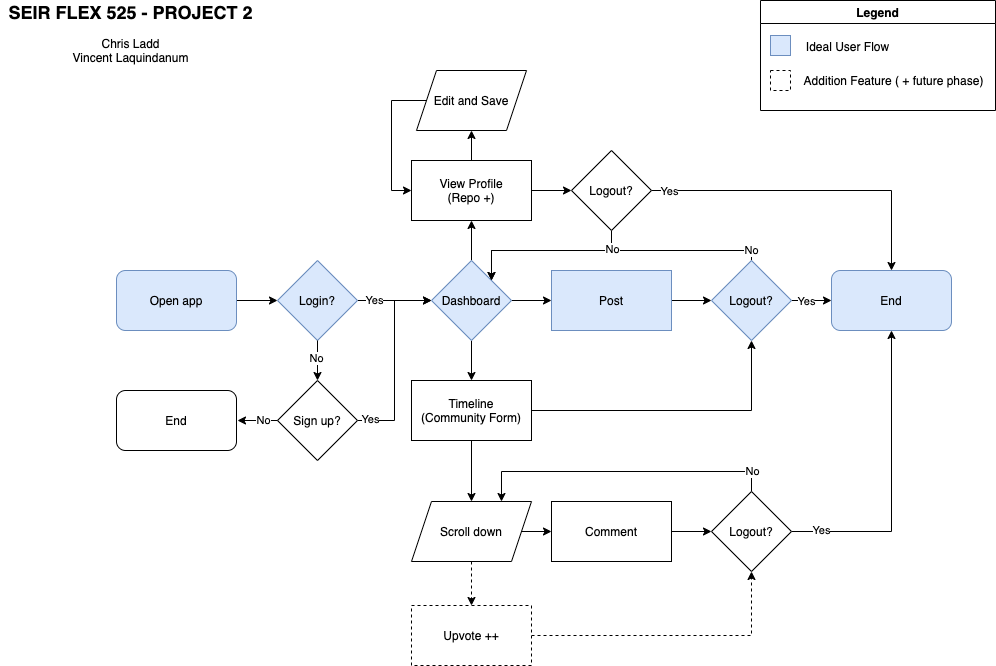

The diagram above was exported from draw.io. Its source (the exported page's mxGraphModel, read from the mxfile embedded in the PNG):
<mxGraphModel dx="567" dy="493" grid="1" gridSize="10" guides="1" tooltips="1" connect="1" arrows="1" fold="1" page="1" pageScale="1" pageWidth="1100" pageHeight="850" math="0" shadow="0" extFonts="Permanent Marker^https://fonts.googleapis.com/css?family=Permanent+Marker">
  <root>
    <mxCell id="0" />
    <mxCell id="1" parent="0" />
    <mxCell id="pFucj1_tWycOY3zOY87X-6" style="edgeStyle=orthogonalEdgeStyle;rounded=0;orthogonalLoop=1;jettySize=auto;html=1;exitX=1;exitY=0.5;exitDx=0;exitDy=0;entryX=0;entryY=0.5;entryDx=0;entryDy=0;" parent="1" source="pFucj1_tWycOY3zOY87X-1" target="pFucj1_tWycOY3zOY87X-2" edge="1">
      <mxGeometry relative="1" as="geometry" />
    </mxCell>
    <mxCell id="pFucj1_tWycOY3zOY87X-1" value="Open app" style="rounded=1;whiteSpace=wrap;html=1;fillColor=#dae8fc;strokeColor=#6c8ebf;" parent="1" vertex="1">
      <mxGeometry x="156" y="310" width="120" height="60" as="geometry" />
    </mxCell>
    <mxCell id="pFucj1_tWycOY3zOY87X-11" style="edgeStyle=orthogonalEdgeStyle;rounded=0;orthogonalLoop=1;jettySize=auto;html=1;exitX=1;exitY=0.5;exitDx=0;exitDy=0;entryX=0;entryY=0.5;entryDx=0;entryDy=0;" parent="1" source="pFucj1_tWycOY3zOY87X-2" target="pFucj1_tWycOY3zOY87X-10" edge="1">
      <mxGeometry relative="1" as="geometry" />
    </mxCell>
    <mxCell id="pFucj1_tWycOY3zOY87X-61" value="Yes" style="edgeLabel;html=1;align=center;verticalAlign=middle;resizable=0;points=[];" parent="pFucj1_tWycOY3zOY87X-11" vertex="1" connectable="0">
      <mxGeometry x="-0.5657" y="1" relative="1" as="geometry">
        <mxPoint as="offset" />
      </mxGeometry>
    </mxCell>
    <mxCell id="pFucj1_tWycOY3zOY87X-2" value="Login?" style="rhombus;whiteSpace=wrap;html=1;fillColor=#dae8fc;strokeColor=#6c8ebf;" parent="1" vertex="1">
      <mxGeometry x="317" y="300" width="80" height="80" as="geometry" />
    </mxCell>
    <mxCell id="pFucj1_tWycOY3zOY87X-56" style="edgeStyle=orthogonalEdgeStyle;rounded=0;orthogonalLoop=1;jettySize=auto;html=1;exitX=1;exitY=0.5;exitDx=0;exitDy=0;entryX=0;entryY=0.5;entryDx=0;entryDy=0;" parent="1" source="pFucj1_tWycOY3zOY87X-4" target="pFucj1_tWycOY3zOY87X-10" edge="1">
      <mxGeometry relative="1" as="geometry" />
    </mxCell>
    <mxCell id="pFucj1_tWycOY3zOY87X-59" value="Yes" style="edgeLabel;html=1;align=center;verticalAlign=middle;resizable=0;points=[];" parent="pFucj1_tWycOY3zOY87X-56" vertex="1" connectable="0">
      <mxGeometry x="-0.8941" relative="1" as="geometry">
        <mxPoint x="2" y="-2" as="offset" />
      </mxGeometry>
    </mxCell>
    <mxCell id="pFucj1_tWycOY3zOY87X-4" value="Sign up?" style="rhombus;whiteSpace=wrap;html=1;" parent="1" vertex="1">
      <mxGeometry x="317" y="420" width="80" height="80" as="geometry" />
    </mxCell>
    <mxCell id="pFucj1_tWycOY3zOY87X-5" value="" style="endArrow=classic;html=1;exitX=0.5;exitY=1;exitDx=0;exitDy=0;entryX=0.5;entryY=0;entryDx=0;entryDy=0;" parent="1" source="pFucj1_tWycOY3zOY87X-2" target="pFucj1_tWycOY3zOY87X-4" edge="1">
      <mxGeometry width="50" height="50" relative="1" as="geometry">
        <mxPoint x="257" y="470" as="sourcePoint" />
        <mxPoint x="307" y="420" as="targetPoint" />
      </mxGeometry>
    </mxCell>
    <mxCell id="pFucj1_tWycOY3zOY87X-51" value="No" style="edgeLabel;html=1;align=center;verticalAlign=middle;resizable=0;points=[];" parent="pFucj1_tWycOY3zOY87X-5" vertex="1" connectable="0">
      <mxGeometry x="-0.15" y="-2" relative="1" as="geometry">
        <mxPoint as="offset" />
      </mxGeometry>
    </mxCell>
    <mxCell id="pFucj1_tWycOY3zOY87X-8" value="" style="endArrow=classic;html=1;exitX=0;exitY=0.5;exitDx=0;exitDy=0;" parent="1" source="pFucj1_tWycOY3zOY87X-4" edge="1">
      <mxGeometry width="50" height="50" relative="1" as="geometry">
        <mxPoint x="257" y="470" as="sourcePoint" />
        <mxPoint x="277" y="460" as="targetPoint" />
      </mxGeometry>
    </mxCell>
    <mxCell id="pFucj1_tWycOY3zOY87X-55" value="No" style="edgeLabel;html=1;align=center;verticalAlign=middle;resizable=0;points=[];" parent="pFucj1_tWycOY3zOY87X-8" vertex="1" connectable="0">
      <mxGeometry x="-0.25" y="-1" relative="1" as="geometry">
        <mxPoint as="offset" />
      </mxGeometry>
    </mxCell>
    <mxCell id="pFucj1_tWycOY3zOY87X-9" value="End" style="rounded=1;whiteSpace=wrap;html=1;" parent="1" vertex="1">
      <mxGeometry x="156" y="430" width="120" height="60" as="geometry" />
    </mxCell>
    <mxCell id="pFucj1_tWycOY3zOY87X-24" style="edgeStyle=orthogonalEdgeStyle;rounded=0;orthogonalLoop=1;jettySize=auto;html=1;exitX=1;exitY=0.5;exitDx=0;exitDy=0;entryX=0;entryY=0.5;entryDx=0;entryDy=0;" parent="1" source="pFucj1_tWycOY3zOY87X-10" target="pFucj1_tWycOY3zOY87X-12" edge="1">
      <mxGeometry relative="1" as="geometry" />
    </mxCell>
    <mxCell id="pFucj1_tWycOY3zOY87X-29" style="edgeStyle=orthogonalEdgeStyle;rounded=0;orthogonalLoop=1;jettySize=auto;html=1;exitX=0.5;exitY=0;exitDx=0;exitDy=0;entryX=0.5;entryY=1;entryDx=0;entryDy=0;" parent="1" source="pFucj1_tWycOY3zOY87X-10" target="pFucj1_tWycOY3zOY87X-14" edge="1">
      <mxGeometry relative="1" as="geometry" />
    </mxCell>
    <mxCell id="i3hwomeKPxsGy_jzgvrF-3" style="edgeStyle=orthogonalEdgeStyle;rounded=0;orthogonalLoop=1;jettySize=auto;html=1;entryX=0.5;entryY=0;entryDx=0;entryDy=0;" parent="1" source="pFucj1_tWycOY3zOY87X-10" target="i3hwomeKPxsGy_jzgvrF-1" edge="1">
      <mxGeometry relative="1" as="geometry" />
    </mxCell>
    <mxCell id="pFucj1_tWycOY3zOY87X-10" value="Dashboard" style="rhombus;whiteSpace=wrap;html=1;fillColor=#dae8fc;strokeColor=#6c8ebf;" parent="1" vertex="1">
      <mxGeometry x="471" y="300" width="80" height="80" as="geometry" />
    </mxCell>
    <mxCell id="pFucj1_tWycOY3zOY87X-26" style="edgeStyle=orthogonalEdgeStyle;rounded=0;orthogonalLoop=1;jettySize=auto;html=1;exitX=1;exitY=0.5;exitDx=0;exitDy=0;entryX=0;entryY=0.5;entryDx=0;entryDy=0;" parent="1" source="pFucj1_tWycOY3zOY87X-12" target="pFucj1_tWycOY3zOY87X-25" edge="1">
      <mxGeometry relative="1" as="geometry" />
    </mxCell>
    <mxCell id="pFucj1_tWycOY3zOY87X-12" value="Post" style="rounded=0;whiteSpace=wrap;html=1;fillColor=#dae8fc;strokeColor=#6c8ebf;" parent="1" vertex="1">
      <mxGeometry x="591" y="310" width="120" height="60" as="geometry" />
    </mxCell>
    <mxCell id="pFucj1_tWycOY3zOY87X-32" style="edgeStyle=orthogonalEdgeStyle;rounded=0;orthogonalLoop=1;jettySize=auto;html=1;exitX=0.5;exitY=0;exitDx=0;exitDy=0;entryX=0.5;entryY=1;entryDx=0;entryDy=0;" parent="1" source="pFucj1_tWycOY3zOY87X-14" target="pFucj1_tWycOY3zOY87X-19" edge="1">
      <mxGeometry relative="1" as="geometry" />
    </mxCell>
    <mxCell id="pFucj1_tWycOY3zOY87X-36" style="edgeStyle=orthogonalEdgeStyle;rounded=0;orthogonalLoop=1;jettySize=auto;html=1;exitX=1;exitY=0.5;exitDx=0;exitDy=0;entryX=0;entryY=0.5;entryDx=0;entryDy=0;" parent="1" source="pFucj1_tWycOY3zOY87X-14" target="pFucj1_tWycOY3zOY87X-35" edge="1">
      <mxGeometry relative="1" as="geometry" />
    </mxCell>
    <mxCell id="pFucj1_tWycOY3zOY87X-14" value="View Profile&lt;br&gt;(Repo +)" style="rounded=0;whiteSpace=wrap;html=1;" parent="1" vertex="1">
      <mxGeometry x="451" y="200" width="120" height="60" as="geometry" />
    </mxCell>
    <mxCell id="pFucj1_tWycOY3zOY87X-34" style="edgeStyle=orthogonalEdgeStyle;rounded=0;orthogonalLoop=1;jettySize=auto;html=1;exitX=0;exitY=0.5;exitDx=0;exitDy=0;entryX=0;entryY=0.5;entryDx=0;entryDy=0;" parent="1" source="pFucj1_tWycOY3zOY87X-19" target="pFucj1_tWycOY3zOY87X-14" edge="1">
      <mxGeometry relative="1" as="geometry">
        <Array as="points">
          <mxPoint x="431" y="140" />
          <mxPoint x="431" y="230" />
        </Array>
      </mxGeometry>
    </mxCell>
    <mxCell id="pFucj1_tWycOY3zOY87X-19" value="Edit and Save" style="shape=parallelogram;perimeter=parallelogramPerimeter;whiteSpace=wrap;html=1;fixedSize=1;" parent="1" vertex="1">
      <mxGeometry x="456" y="110" width="110" height="60" as="geometry" />
    </mxCell>
    <mxCell id="pFucj1_tWycOY3zOY87X-23" value="End" style="rounded=1;whiteSpace=wrap;html=1;fillColor=#dae8fc;strokeColor=#6c8ebf;" parent="1" vertex="1">
      <mxGeometry x="871" y="310" width="120" height="60" as="geometry" />
    </mxCell>
    <mxCell id="pFucj1_tWycOY3zOY87X-27" style="edgeStyle=orthogonalEdgeStyle;rounded=0;orthogonalLoop=1;jettySize=auto;html=1;exitX=1;exitY=0.5;exitDx=0;exitDy=0;entryX=0;entryY=0.5;entryDx=0;entryDy=0;" parent="1" source="pFucj1_tWycOY3zOY87X-25" target="pFucj1_tWycOY3zOY87X-23" edge="1">
      <mxGeometry relative="1" as="geometry" />
    </mxCell>
    <mxCell id="pFucj1_tWycOY3zOY87X-64" value="Yes" style="edgeLabel;html=1;align=center;verticalAlign=middle;resizable=0;points=[];" parent="pFucj1_tWycOY3zOY87X-27" vertex="1" connectable="0">
      <mxGeometry x="-0.4143" relative="1" as="geometry">
        <mxPoint x="2" as="offset" />
      </mxGeometry>
    </mxCell>
    <mxCell id="pFucj1_tWycOY3zOY87X-37" style="edgeStyle=orthogonalEdgeStyle;rounded=0;orthogonalLoop=1;jettySize=auto;html=1;exitX=0.5;exitY=0;exitDx=0;exitDy=0;entryX=1;entryY=0;entryDx=0;entryDy=0;" parent="1" source="pFucj1_tWycOY3zOY87X-25" target="pFucj1_tWycOY3zOY87X-10" edge="1">
      <mxGeometry relative="1" as="geometry">
        <Array as="points">
          <mxPoint x="791" y="290" />
          <mxPoint x="531" y="290" />
        </Array>
      </mxGeometry>
    </mxCell>
    <mxCell id="pFucj1_tWycOY3zOY87X-65" value="No" style="edgeLabel;html=1;align=center;verticalAlign=middle;resizable=0;points=[];" parent="pFucj1_tWycOY3zOY87X-37" vertex="1" connectable="0">
      <mxGeometry x="-0.8019" y="-1" relative="1" as="geometry">
        <mxPoint x="19" as="offset" />
      </mxGeometry>
    </mxCell>
    <mxCell id="pFucj1_tWycOY3zOY87X-25" value="Logout?" style="rhombus;whiteSpace=wrap;html=1;fillColor=#dae8fc;strokeColor=#6c8ebf;" parent="1" vertex="1">
      <mxGeometry x="751" y="300" width="80" height="80" as="geometry" />
    </mxCell>
    <mxCell id="pFucj1_tWycOY3zOY87X-38" style="edgeStyle=orthogonalEdgeStyle;rounded=0;orthogonalLoop=1;jettySize=auto;html=1;exitX=0.5;exitY=1;exitDx=0;exitDy=0;entryX=1;entryY=0;entryDx=0;entryDy=0;" parent="1" source="pFucj1_tWycOY3zOY87X-35" target="pFucj1_tWycOY3zOY87X-10" edge="1">
      <mxGeometry relative="1" as="geometry">
        <mxPoint x="651" y="290" as="targetPoint" />
        <Array as="points">
          <mxPoint x="651" y="290" />
          <mxPoint x="531" y="290" />
        </Array>
      </mxGeometry>
    </mxCell>
    <mxCell id="pFucj1_tWycOY3zOY87X-63" value="No" style="edgeLabel;html=1;align=center;verticalAlign=middle;resizable=0;points=[];" parent="pFucj1_tWycOY3zOY87X-38" vertex="1" connectable="0">
      <mxGeometry x="-0.879" relative="1" as="geometry">
        <mxPoint y="8" as="offset" />
      </mxGeometry>
    </mxCell>
    <mxCell id="pFucj1_tWycOY3zOY87X-53" style="edgeStyle=orthogonalEdgeStyle;rounded=0;orthogonalLoop=1;jettySize=auto;html=1;entryX=0.5;entryY=0;entryDx=0;entryDy=0;" parent="1" source="pFucj1_tWycOY3zOY87X-35" target="pFucj1_tWycOY3zOY87X-23" edge="1">
      <mxGeometry relative="1" as="geometry" />
    </mxCell>
    <mxCell id="pFucj1_tWycOY3zOY87X-62" value="Yes" style="edgeLabel;html=1;align=center;verticalAlign=middle;resizable=0;points=[];" parent="pFucj1_tWycOY3zOY87X-53" vertex="1" connectable="0">
      <mxGeometry x="-0.8911" relative="1" as="geometry">
        <mxPoint as="offset" />
      </mxGeometry>
    </mxCell>
    <mxCell id="pFucj1_tWycOY3zOY87X-35" value="Logout?" style="rhombus;whiteSpace=wrap;html=1;" parent="1" vertex="1">
      <mxGeometry x="611" y="190" width="80" height="80" as="geometry" />
    </mxCell>
    <mxCell id="pFucj1_tWycOY3zOY87X-43" style="edgeStyle=orthogonalEdgeStyle;rounded=0;orthogonalLoop=1;jettySize=auto;html=1;exitX=1;exitY=0.5;exitDx=0;exitDy=0;entryX=0;entryY=0.5;entryDx=0;entryDy=0;" parent="1" source="pFucj1_tWycOY3zOY87X-39" target="pFucj1_tWycOY3zOY87X-42" edge="1">
      <mxGeometry relative="1" as="geometry" />
    </mxCell>
    <mxCell id="pFucj1_tWycOY3zOY87X-45" style="edgeStyle=orthogonalEdgeStyle;rounded=0;orthogonalLoop=1;jettySize=auto;html=1;exitX=0.5;exitY=1;exitDx=0;exitDy=0;entryX=0.5;entryY=0;entryDx=0;entryDy=0;dashed=1;" parent="1" source="pFucj1_tWycOY3zOY87X-39" target="pFucj1_tWycOY3zOY87X-44" edge="1">
      <mxGeometry relative="1" as="geometry" />
    </mxCell>
    <mxCell id="pFucj1_tWycOY3zOY87X-39" value="Scroll down" style="shape=parallelogram;perimeter=parallelogramPerimeter;whiteSpace=wrap;html=1;fixedSize=1;" parent="1" vertex="1">
      <mxGeometry x="451" y="541" width="120" height="60" as="geometry" />
    </mxCell>
    <mxCell id="pFucj1_tWycOY3zOY87X-48" style="edgeStyle=orthogonalEdgeStyle;rounded=0;orthogonalLoop=1;jettySize=auto;html=1;entryX=0;entryY=0.5;entryDx=0;entryDy=0;" parent="1" source="pFucj1_tWycOY3zOY87X-42" target="pFucj1_tWycOY3zOY87X-46" edge="1">
      <mxGeometry relative="1" as="geometry" />
    </mxCell>
    <mxCell id="pFucj1_tWycOY3zOY87X-42" value="Comment" style="rounded=0;whiteSpace=wrap;html=1;" parent="1" vertex="1">
      <mxGeometry x="591" y="541" width="120" height="60" as="geometry" />
    </mxCell>
    <mxCell id="pFucj1_tWycOY3zOY87X-50" style="edgeStyle=orthogonalEdgeStyle;rounded=0;orthogonalLoop=1;jettySize=auto;html=1;exitX=1;exitY=0.5;exitDx=0;exitDy=0;entryX=0.5;entryY=1;entryDx=0;entryDy=0;dashed=1;" parent="1" source="pFucj1_tWycOY3zOY87X-44" target="pFucj1_tWycOY3zOY87X-46" edge="1">
      <mxGeometry relative="1" as="geometry" />
    </mxCell>
    <mxCell id="pFucj1_tWycOY3zOY87X-44" value="Upvote ++" style="rounded=0;whiteSpace=wrap;html=1;dashed=1;" parent="1" vertex="1">
      <mxGeometry x="451" y="645" width="120" height="60" as="geometry" />
    </mxCell>
    <mxCell id="pFucj1_tWycOY3zOY87X-47" style="edgeStyle=orthogonalEdgeStyle;rounded=0;orthogonalLoop=1;jettySize=auto;html=1;entryX=0.5;entryY=1;entryDx=0;entryDy=0;" parent="1" source="pFucj1_tWycOY3zOY87X-46" target="pFucj1_tWycOY3zOY87X-23" edge="1">
      <mxGeometry relative="1" as="geometry" />
    </mxCell>
    <mxCell id="pFucj1_tWycOY3zOY87X-67" value="Yes" style="edgeLabel;html=1;align=center;verticalAlign=middle;resizable=0;points=[];" parent="pFucj1_tWycOY3zOY87X-47" vertex="1" connectable="0">
      <mxGeometry x="-0.7925" y="-1" relative="1" as="geometry">
        <mxPoint x="-2" y="-3" as="offset" />
      </mxGeometry>
    </mxCell>
    <mxCell id="pFucj1_tWycOY3zOY87X-49" style="edgeStyle=orthogonalEdgeStyle;rounded=0;orthogonalLoop=1;jettySize=auto;html=1;exitX=0.5;exitY=0;exitDx=0;exitDy=0;entryX=0.75;entryY=0;entryDx=0;entryDy=0;" parent="1" source="pFucj1_tWycOY3zOY87X-46" target="pFucj1_tWycOY3zOY87X-39" edge="1">
      <mxGeometry relative="1" as="geometry" />
    </mxCell>
    <mxCell id="pFucj1_tWycOY3zOY87X-66" value="No" style="edgeLabel;html=1;align=center;verticalAlign=middle;resizable=0;points=[];" parent="pFucj1_tWycOY3zOY87X-49" vertex="1" connectable="0">
      <mxGeometry x="-0.9067" relative="1" as="geometry">
        <mxPoint y="-7" as="offset" />
      </mxGeometry>
    </mxCell>
    <mxCell id="pFucj1_tWycOY3zOY87X-46" value="Logout?" style="rhombus;whiteSpace=wrap;html=1;" parent="1" vertex="1">
      <mxGeometry x="751" y="531" width="80" height="80" as="geometry" />
    </mxCell>
    <mxCell id="pFucj1_tWycOY3zOY87X-70" value="Legend" style="swimlane;" parent="1" vertex="1">
      <mxGeometry x="800" y="40" width="235" height="110" as="geometry" />
    </mxCell>
    <mxCell id="pFucj1_tWycOY3zOY87X-71" value="" style="whiteSpace=wrap;html=1;aspect=fixed;fillColor=#dae8fc;strokeColor=#6c8ebf;" parent="pFucj1_tWycOY3zOY87X-70" vertex="1">
      <mxGeometry x="10" y="35" width="20" height="20" as="geometry" />
    </mxCell>
    <mxCell id="pFucj1_tWycOY3zOY87X-72" value="Ideal User Flow" style="text;html=1;align=center;verticalAlign=middle;resizable=0;points=[];autosize=1;strokeColor=none;" parent="pFucj1_tWycOY3zOY87X-70" vertex="1">
      <mxGeometry x="37" y="36" width="100" height="20" as="geometry" />
    </mxCell>
    <mxCell id="pFucj1_tWycOY3zOY87X-74" value="" style="whiteSpace=wrap;html=1;aspect=fixed;dashed=1;" parent="pFucj1_tWycOY3zOY87X-70" vertex="1">
      <mxGeometry x="10" y="70" width="20" height="20" as="geometry" />
    </mxCell>
    <mxCell id="pFucj1_tWycOY3zOY87X-76" value="Addition Feature ( + future phase)" style="text;html=1;align=center;verticalAlign=middle;resizable=0;points=[];autosize=1;strokeColor=none;" parent="pFucj1_tWycOY3zOY87X-70" vertex="1">
      <mxGeometry x="33" y="70" width="200" height="20" as="geometry" />
    </mxCell>
    <mxCell id="0GSCNrnkUxhobOUBqcyZ-1" value="&lt;b&gt;&lt;font style=&quot;font-size: 18px&quot;&gt;SEIR FLEX 525 - PROJECT 2&lt;/font&gt;&lt;br&gt;&lt;/b&gt;&lt;br&gt;Chris Ladd&lt;br&gt;Vincent Laquindanum&lt;br&gt;&lt;span style=&quot;color: rgba(0 , 0 , 0 , 0) ; font-family: monospace ; font-size: 0px&quot;&gt;%3CmxGraphModel%3E%3Croot%3E%3CmxCell%20id%3D%220%22%2F%3E%3CmxCell%20id%3D%221%22%20parent%3D%220%22%2F%3E%3CmxCell%20id%3D%222%22%20value%3D%22SEIR%20FLEX%20525%20-%20PROJECT%202%26lt%3Bbr%26gt%3B%26lt%3Bbr%26gt%3BVincent%20Laquindanum%26lt%3Bbr%26gt%3BChris%20Ladd%22%20style%3D%22text%3Bhtml%3D1%3Balign%3Dcenter%3BverticalAlign%3Dmiddle%3Bresizable%3D0%3Bpoints%3D%5B%5D%3Bautosize%3D1%3BstrokeColor%3Dnone%3B%22%20vertex%3D%221%22%20parent%3D%221%22%3E%3CmxGeometry%20x%3D%2240%22%20y%3D%2217%22%20width%3D%22180%22%20height%3D%2260%22%20as%3D%22geometry%22%2F%3E%3C%2FmxCell%3E%3C%2Froot%3E%3C%2FmxGraphModel%3E&lt;/span&gt;&lt;span style=&quot;color: rgba(0 , 0 , 0 , 0) ; font-family: monospace ; font-size: 0px&quot;&gt;%3CmxGraphModel%3E%3Croot%3E%3CmxCell%20id%3D%220%22%2F%3E%3CmxCell%20id%3D%221%22%20parent%3D%220%22%2F%3E%3CmxCell%20id%3D%222%22%20value%3D%22SEIR%20FLEX%20525%20-%20PROJECT%202%26lt%3Bbr%26gt%3B%26lt%3Bbr%26gt%3BVincent%20Laquindanum%26lt%3Bbr%26gt%3BChris%20Ladd%22%20style%3D%22text%3Bhtml%3D1%3Balign%3Dcenter%3BverticalAlign%3Dmiddle%3Bresizable%3D0%3Bpoints%3D%5B%5D%3Bautosize%3D1%3BstrokeColor%3Dnone%3B%22%20vertex%3D%221%22%20parent%3D%221%22%3E%3CmxGeometry%20x%3D%2240%22%20y%3D%2217%22%20width%3D%22180%22%20height%3D%2260%22%20as%3D%22geometry%22%2F%3E%3C%2FmxCell%3E%3C%2Froot%3E%3C%2FmxGraphModel%3E&lt;/span&gt;" style="text;html=1;align=center;verticalAlign=middle;resizable=0;points=[];autosize=1;strokeColor=none;" parent="1" vertex="1">
      <mxGeometry x="40" y="40" width="260" height="80" as="geometry" />
    </mxCell>
    <mxCell id="i3hwomeKPxsGy_jzgvrF-4" value="" style="edgeStyle=orthogonalEdgeStyle;rounded=0;orthogonalLoop=1;jettySize=auto;html=1;" parent="1" source="i3hwomeKPxsGy_jzgvrF-1" target="pFucj1_tWycOY3zOY87X-39" edge="1">
      <mxGeometry relative="1" as="geometry" />
    </mxCell>
    <mxCell id="i3hwomeKPxsGy_jzgvrF-5" style="edgeStyle=orthogonalEdgeStyle;rounded=0;orthogonalLoop=1;jettySize=auto;html=1;entryX=0.5;entryY=1;entryDx=0;entryDy=0;" parent="1" source="i3hwomeKPxsGy_jzgvrF-1" target="pFucj1_tWycOY3zOY87X-25" edge="1">
      <mxGeometry relative="1" as="geometry" />
    </mxCell>
    <mxCell id="i3hwomeKPxsGy_jzgvrF-1" value="Timeline&lt;br&gt;(Community Form)" style="rounded=0;whiteSpace=wrap;html=1;" parent="1" vertex="1">
      <mxGeometry x="451" y="420" width="120" height="60" as="geometry" />
    </mxCell>
  </root>
</mxGraphModel>